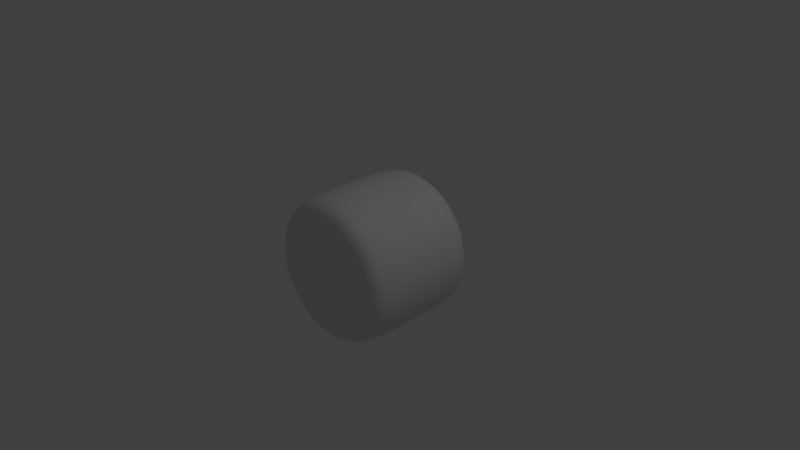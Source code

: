 # Source: haybale.blend  (saved by Blender 2.77.0; exported with 4.5.12 LTS)
import bpy
from mathutils import Matrix  # noqa: F401  (used for matrix-valued properties, if any)

bpy.ops.wm.read_factory_settings(use_empty=True)
scene = bpy.context.scene
scene.name = 'Scene'

# ---- collections
col_collection_1 = bpy.data.collections.new('Collection 1'); scene.collection.children.link(col_collection_1)

# ---- images (referenced by path relative to the original .blend; pixels are not part of the script)
import os
ASSET_DIR = os.environ.get("B2B_ASSET_DIR", "")  # directory of the original .blend (textures are referenced by path, not embedded)
HERE = os.path.dirname(os.path.abspath(__file__))  # packed textures are extracted next to this script under _unpacked/

def load_image(name, relpath, width, height, colorspace="sRGB"):
    """Load a texture the original file referenced (path relative to the .blend, or extracted next to this script)."""
    p = next((c for c in (os.path.join(HERE, relpath), os.path.join(ASSET_DIR, relpath)) if relpath and os.path.exists(c)), "")
    if p:
        img = bpy.data.images.load(p, check_existing=True)
        img.name = name
    else:  # same state as the original file: an image datablock whose file is absent (Cycles renders it pink)
        img = bpy.data.images.new(name, width, height)
        img.source = "FILE"
        img.filepath = "//" + (relpath or name)
    img.colorspace_settings.name = colorspace
    return img
img_baletex = load_image('baleTex', 'textures/baleTex.png', 1024, 1024, 'sRGB')

# ---- materials (node trees are filled in below, after node groups)
mat_material_001 = bpy.data.materials.new('Material.001')
mat_material_001.alpha_threshold = 0.0
mat_material_001.roughness = 0.5

# ---- material node trees
mat_material_001.use_nodes = True; mat_material_001.node_tree.nodes.clear()
_N = mat_material_001.node_tree.nodes; _L = mat_material_001.node_tree.links
n0 = _N.new('ShaderNodeOutputMaterial'); n0.name = 'Material Output'; n0.location = (300, 300)
n1 = _N.new('ShaderNodeBsdfDiffuse'); n1.name = 'Diffuse BSDF'; n1.location = (10, 300)
n2 = _N.new('ShaderNodeTexImage'); n2.name = 'Image Texture'; n2.location = (0, 0)
n2.width = 140
n2.image = img_baletex
_L.new(n1.outputs[0], n0.inputs[0])
n0.is_active_output = True

# ---- world
world_world = bpy.data.worlds.new('World'); scene.world = world_world
world_world.color = (0.05088, 0.05088, 0.05088)
world_world.use_sun_shadow = False
world_world.sun_shadow_jitter_overblur = 0.0
world_world.cycles.sampling_method = 'MANUAL'

# ---- cameras
cam_camera = bpy.data.cameras.new('Camera')
cam_camera.clip_end = 100.0
cam_camera.lens = 35.0
cam_camera.sensor_width = 32.0
cam_camera.sensor_height = 18.0
cam_camera.ortho_scale = 7.314
cam_camera.dof.focus_distance = 0.0

# ---- lights
light_lamp = bpy.data.lights.new('Lamp', 'POINT')
light_lamp.transmission_factor = 0.0
light_lamp.cutoff_distance = 30.0
light_lamp.energy = 100.0
light_lamp.shadow_buffer_clip_start = 1.001
light_lamp.shadow_soft_size = 0.1
light_lamp.shadow_maximum_resolution = 0.006
light_lamp.use_absolute_resolution = True

# ---- meshes
me_cylinder = bpy.data.meshes.new('Cylinder')
me_cylinder.from_pydata([(2.797e-09, 0.8273, -0.8443), (0.3166, 0.7643, -0.8443), (0.585, 0.585, -0.8443), (0.7643, 0.3166, -0.8443), (0.8273, -4.548e-08, -0.8443), (0.7643, -0.3166, -0.8443), (0.585, -0.585, -0.8443), (0.3166, -0.7643, -0.8443), (1.277e-07, -0.8273, -0.8443), (-0.3166, -0.7643, -0.8443), (-0.585, -0.585, -0.8443), (-0.7643, -0.3166, -0.8443), (-0.8273, 5.459e-10, -0.8443), (-0.7643, 0.3166, -0.8443), (-0.585, 0.585, -0.8443), (-0.3166, 0.7643, -0.8443), (0.0, 1.0, 0.0), (0.3827, 0.9239, 0.0), (0.7071, 0.7071, 0.0), (0.9239, 0.3827, 0.0), (1.0, -4.371e-08, 0.0), (0.9239, -0.3827, 0.0), (0.7071, -0.7071, 0.0), (0.3827, -0.9239, 0.0), (1.51e-07, -1.0, 0.0), (-0.3827, -0.9239, 0.0), (-0.7071, -0.7071, 0.0), (-0.9239, -0.3827, 0.0), (-1.0, 1.192e-08, 0.0), (-0.9239, 0.3827, 0.0), (-0.7071, 0.7071, 0.0), (-0.3827, 0.9239, 0.0), (0.3827, 0.9239, -0.7185), (0.7071, 0.7071, -0.7185), (0.9239, 0.3827, -0.7185), (1.0, -5.104e-08, -0.7185), (0.9239, -0.3827, -0.7185), (0.7071, -0.7071, -0.7185), (0.3827, -0.9239, -0.7185), (1.51e-07, -1.0, -0.7185), (-0.3827, -0.9239, -0.7185), (-0.7071, -0.7071, -0.7185), (-0.9239, -0.3827, -0.7185), (-1.0, 4.6e-09, -0.7185), (-0.9239, 0.3827, -0.7185), (-0.7071, 0.7071, -0.7185), (-0.3827, 0.9239, -0.7185), (0.0, 1.0, -0.7185)], [], [(0, 1, 2, 3, 4, 5, 6, 7, 8, 9, 10, 11, 12, 13, 14, 15), (46, 31, 16, 47), (45, 30, 31, 46), (44, 29, 30, 45), (43, 28, 29, 44), (42, 27, 28, 43), (41, 26, 27, 42), (40, 25, 26, 41), (39, 24, 25, 40), (38, 23, 24, 39), (37, 22, 23, 38), (36, 21, 22, 37), (35, 20, 21, 36), (34, 19, 20, 35), (33, 18, 19, 34), (32, 17, 18, 33), (47, 16, 17, 32), (0, 47, 32, 1), (1, 32, 33, 2), (2, 33, 34, 3), (3, 34, 35, 4), (4, 35, 36, 5), (5, 36, 37, 6), (6, 37, 38, 7), (7, 38, 39, 8), (8, 39, 40, 9), (9, 40, 41, 10), (10, 41, 42, 11), (11, 42, 43, 12), (12, 43, 44, 13), (13, 44, 45, 14), (14, 45, 46, 15), (15, 46, 47, 0)])
me_cylinder.polygons.foreach_set('use_smooth', [True] * 33)
_uv = me_cylinder.uv_layers.new(name='UVMap')
_uv.uv.foreach_set('vector', [0.2518, 0.4383, 0.3557, 0.4383, 0.4518, 0.4781, 0.5253, 0.5516, 0.565, 0.6476, 0.565, 0.7516, 0.5253, 0.8476, 0.4518, 0.9211, 0.3557, 0.9609, 0.2518, 0.9609, 0.1558, 0.9211, 0.08226, 0.8476, 0.04248, 0.7516, 0.04248, 0.6476, 0.08226, 0.5516, 0.1558, 0.4781, 0.487, 0.3792, 0.5871, 0.2774, 0.6456, 0.3382, 0.5373, 0.4316, 0.4327, 0.3313, 0.5238, 0.2218, 0.5871, 0.2774, 0.487, 0.3792, 0.3747, 0.2881, 0.4564, 0.1717, 0.5238, 0.2218, 0.4327, 0.3313, 0.3135, 0.25, 0.3852, 0.1274, 0.4564, 0.1717, 0.3747, 0.2881, 0.2494, 0.2174, 0.3106, 0.08911, 0.3852, 0.1274, 0.3135, 0.25, 0.1826, 0.1907, 0.2332, 0.05702, 0.3106, 0.08911, 0.2494, 0.2174, 0.1129, 0.1711, 0.1532, 0.03102, 0.2332, 0.05702, 0.1826, 0.1907, 0.03653, 0.1602, 0.07051, 0.01039, 0.1532, 0.03102, 0.1129, 0.1711, 0.7507, 0.8944, 0.8955, 0.8703, 0.9089, 0.953, 0.7565, 0.9778, 0.7367, 0.8192, 0.8782, 0.7865, 0.8955, 0.8703, 0.7507, 0.8944, 0.7169, 0.7474, 0.8549, 0.7043, 0.8782, 0.7865, 0.7367, 0.8192, 0.6914, 0.6783, 0.8253, 0.6244, 0.8549, 0.7043, 0.7169, 0.7474, 0.6605, 0.6118, 0.7892, 0.5473, 0.8253, 0.6244, 0.6914, 0.6783, 0.6243, 0.5482, 0.7471, 0.4736, 0.7892, 0.5473, 0.6605, 0.6118, 0.5831, 0.4881, 0.6991, 0.4037, 0.7471, 0.4736, 0.6243, 0.5482, 0.5373, 0.4316, 0.6456, 0.3382, 0.6991, 0.4037, 0.5831, 0.4881, 0.505, 0.4603, 0.5373, 0.4316, 0.5831, 0.4881, 0.5485, 0.514, 0.5485, 0.514, 0.5831, 0.4881, 0.6243, 0.5482, 0.5876, 0.5713, 0.5876, 0.5713, 0.6243, 0.5482, 0.6605, 0.6118, 0.6219, 0.6318, 0.6219, 0.6318, 0.6605, 0.6118, 0.6914, 0.6783, 0.6511, 0.6951, 0.6511, 0.6951, 0.6914, 0.6783, 0.7169, 0.7474, 0.675, 0.7608, 0.675, 0.7608, 0.7169, 0.7474, 0.7367, 0.8192, 0.6933, 0.8289, 0.6933, 0.8289, 0.7367, 0.8192, 0.7507, 0.8944, 0.705, 0.8993, 0.705, 0.8993, 0.7507, 0.8944, 0.7565, 0.9778, 0.707, 0.9726, 0.03839, 0.2042, 0.03653, 0.1602, 0.1129, 0.1711, 0.1046, 0.212, 0.1046, 0.212, 0.1129, 0.1711, 0.1826, 0.1907, 0.169, 0.2306, 0.169, 0.2306, 0.1826, 0.1907, 0.2494, 0.2174, 0.2318, 0.2561, 0.2318, 0.2561, 0.2494, 0.2174, 0.3135, 0.25, 0.2925, 0.2873, 0.2925, 0.2873, 0.3135, 0.25, 0.3747, 0.2881, 0.3506, 0.3236, 0.3506, 0.3236, 0.3747, 0.2881, 0.4327, 0.3313, 0.4057, 0.3647, 0.4057, 0.3647, 0.4327, 0.3313, 0.487, 0.3792, 0.4572, 0.4104, 0.4572, 0.4104, 0.487, 0.3792, 0.5373, 0.4316, 0.505, 0.4603])
me_cylinder.materials.append(mat_material_001)
me_cylinder.use_remesh_preserve_volume = False
me_cylinder.use_remesh_preserve_attributes = False
me_cylinder.use_mirror_vertex_groups = False
me_cylinder.update()

# ---- objects
ob_cylinder = bpy.data.objects.new('Cylinder', me_cylinder)
ob_lamp = bpy.data.objects.new('Lamp', light_lamp)
ob_camera = bpy.data.objects.new('Camera', cam_camera)

# ---- transforms, parenting, visibility, modifiers, constraints
ob_cylinder.location = (0.0, 0.0, 0.0)
ob_cylinder.rotation_euler = (1.571, -0.0, 0.0)
ob_cylinder.lineart.crease_threshold = 0.0
_m = ob_cylinder.modifiers.new('Mirror', 'MIRROR')
_m.use_axis = (False, False, True)
_m.use_clip = True
_m = ob_cylinder.modifiers.new('Subsurf', 'SUBSURF')
_m.uv_smooth = 'PRESERVE_CORNERS'
_m.quality = 2
_m.show_only_control_edges = False
ob_lamp.location = (4.076, 1.005, 5.904)
ob_lamp.rotation_euler = (0.6503, 0.05522, 1.866)
ob_lamp.lock_rotations_4d = False
ob_lamp.empty_display_type = 'ARROWS'
ob_lamp.color = (0.0, 0.0, 0.0, 0.0)
ob_lamp.lineart.crease_threshold = 0.0
ob_camera.location = (7.481, -6.508, 5.344)
ob_camera.rotation_euler = (1.109, 0.01082, 0.8149)
ob_camera.lock_rotations_4d = False
ob_camera.empty_display_type = 'ARROWS'
ob_camera.color = (0.0, 0.0, 0.0, 0.0)
ob_camera.display_type = 'WIRE'
ob_camera.lineart.crease_threshold = 0.0

# ---- collection membership
col_collection_1.objects.link(ob_cylinder)
col_collection_1.objects.link(ob_lamp)
col_collection_1.objects.link(ob_camera)

# ---- scene / render settings (as saved in the file)
scene.camera = ob_camera
scene.frame_start = 1; scene.frame_end = 250; scene.frame_set(1)
scene.render.engine = 'CYCLES'
scene.render.resolution_percentage = 50
scene.render.dither_intensity = 0.0
scene.cycles.use_denoising = False
scene.cycles.samples = 128
scene.cycles.sampling_pattern = 'TABULATED_SOBOL'
scene.cycles.light_sampling_threshold = 0.0
scene.cycles.use_adaptive_sampling = False
scene.cycles.use_light_tree = False
scene.cycles.blur_glossy = 0.0
scene.cycles.sample_clamp_indirect = 0.0
scene.view_settings.view_transform = 'Standard'
bpy.context.view_layer.update()
